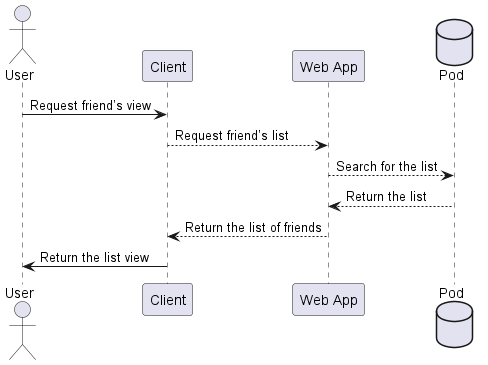

The diagram above was rendered by PlantUML. Its source (embedded in the PNG):
@startuml
actor User
participant Client
participant "Web App" as W
database Pod as "Pod"
User -> Client: Request friend’s view
Client --> W: Request friend’s list
W --> Pod: Search for the list
W <-- Pod: Return the list
Client <-- W: Return the list of friends
User <- Client: Return the list view
@enduml